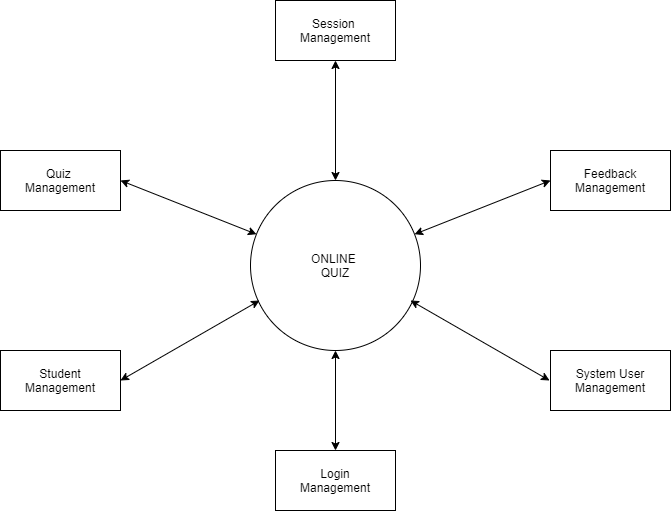

The diagram above was exported from draw.io. Its source (the exported page's mxGraphModel, read from the mxfile embedded in the PNG):
<mxGraphModel dx="1038" dy="547" grid="1" gridSize="10" guides="1" tooltips="1" connect="1" arrows="1" fold="1" page="1" pageScale="1" pageWidth="850" pageHeight="1100" math="0" shadow="0">
  <root>
    <mxCell id="0" />
    <mxCell id="1" parent="0" />
    <mxCell id="lBuFlWPl2OCLw-5fuodR-1" value="ONLINE&amp;nbsp;&lt;br&gt;QUIZ" style="ellipse;whiteSpace=wrap;html=1;aspect=fixed;" vertex="1" parent="1">
      <mxGeometry x="340" y="280" width="170" height="170" as="geometry" />
    </mxCell>
    <mxCell id="lBuFlWPl2OCLw-5fuodR-2" value="System User&lt;br&gt;Management" style="whiteSpace=wrap;html=1;" vertex="1" parent="1">
      <mxGeometry x="640" y="450" width="120" height="60" as="geometry" />
    </mxCell>
    <mxCell id="lBuFlWPl2OCLw-5fuodR-5" value="" style="endArrow=classic;startArrow=classic;html=1;" edge="1" parent="1">
      <mxGeometry width="50" height="50" relative="1" as="geometry">
        <mxPoint x="500" y="400" as="sourcePoint" />
        <mxPoint x="639" y="480" as="targetPoint" />
      </mxGeometry>
    </mxCell>
    <mxCell id="lBuFlWPl2OCLw-5fuodR-6" value="Feedback&lt;br&gt;Management" style="whiteSpace=wrap;html=1;" vertex="1" parent="1">
      <mxGeometry x="640" y="250" width="120" height="60" as="geometry" />
    </mxCell>
    <mxCell id="lBuFlWPl2OCLw-5fuodR-7" value="" style="endArrow=classic;startArrow=classic;html=1;entryX=0;entryY=0.5;entryDx=0;entryDy=0;" edge="1" parent="1" source="lBuFlWPl2OCLw-5fuodR-1" target="lBuFlWPl2OCLw-5fuodR-6">
      <mxGeometry width="50" height="50" relative="1" as="geometry">
        <mxPoint x="510" y="250" as="sourcePoint" />
        <mxPoint x="649" y="290" as="targetPoint" />
      </mxGeometry>
    </mxCell>
    <mxCell id="lBuFlWPl2OCLw-5fuodR-8" value="Student&lt;br&gt;Management" style="whiteSpace=wrap;html=1;" vertex="1" parent="1">
      <mxGeometry x="90" y="450" width="120" height="60" as="geometry" />
    </mxCell>
    <mxCell id="lBuFlWPl2OCLw-5fuodR-9" value="" style="endArrow=classic;startArrow=classic;html=1;exitX=1;exitY=0.5;exitDx=0;exitDy=0;" edge="1" parent="1" source="lBuFlWPl2OCLw-5fuodR-8">
      <mxGeometry width="50" height="50" relative="1" as="geometry">
        <mxPoint x="250" y="440" as="sourcePoint" />
        <mxPoint x="349" y="400" as="targetPoint" />
        <Array as="points" />
      </mxGeometry>
    </mxCell>
    <mxCell id="lBuFlWPl2OCLw-5fuodR-12" value="Quiz &lt;br&gt;Management" style="whiteSpace=wrap;html=1;" vertex="1" parent="1">
      <mxGeometry x="90" y="250" width="120" height="60" as="geometry" />
    </mxCell>
    <mxCell id="lBuFlWPl2OCLw-5fuodR-13" value="" style="endArrow=classic;startArrow=classic;html=1;exitX=1;exitY=0.5;exitDx=0;exitDy=0;" edge="1" parent="1" source="lBuFlWPl2OCLw-5fuodR-12" target="lBuFlWPl2OCLw-5fuodR-1">
      <mxGeometry width="50" height="50" relative="1" as="geometry">
        <mxPoint x="220" y="287" as="sourcePoint" />
        <mxPoint x="344.74" y="240" as="targetPoint" />
      </mxGeometry>
    </mxCell>
    <mxCell id="lBuFlWPl2OCLw-5fuodR-14" value="Session &lt;br&gt;Management" style="whiteSpace=wrap;html=1;" vertex="1" parent="1">
      <mxGeometry x="365" y="100" width="120" height="60" as="geometry" />
    </mxCell>
    <mxCell id="lBuFlWPl2OCLw-5fuodR-15" value="Login&lt;br&gt;Management" style="whiteSpace=wrap;html=1;" vertex="1" parent="1">
      <mxGeometry x="365" y="550" width="120" height="60" as="geometry" />
    </mxCell>
    <mxCell id="lBuFlWPl2OCLw-5fuodR-17" value="" style="endArrow=classic;startArrow=classic;html=1;entryX=0.5;entryY=0;entryDx=0;entryDy=0;exitX=0.5;exitY=1;exitDx=0;exitDy=0;" edge="1" parent="1" source="lBuFlWPl2OCLw-5fuodR-14" target="lBuFlWPl2OCLw-5fuodR-1">
      <mxGeometry width="50" height="50" relative="1" as="geometry">
        <mxPoint x="430" y="170" as="sourcePoint" />
        <mxPoint x="559" y="240" as="targetPoint" />
      </mxGeometry>
    </mxCell>
    <mxCell id="lBuFlWPl2OCLw-5fuodR-18" value="" style="endArrow=classic;startArrow=classic;html=1;entryX=0.5;entryY=0;entryDx=0;entryDy=0;exitX=0.5;exitY=1;exitDx=0;exitDy=0;" edge="1" parent="1" source="lBuFlWPl2OCLw-5fuodR-1" target="lBuFlWPl2OCLw-5fuodR-15">
      <mxGeometry width="50" height="50" relative="1" as="geometry">
        <mxPoint x="420" y="450" as="sourcePoint" />
        <mxPoint x="559" y="530" as="targetPoint" />
      </mxGeometry>
    </mxCell>
  </root>
</mxGraphModel>